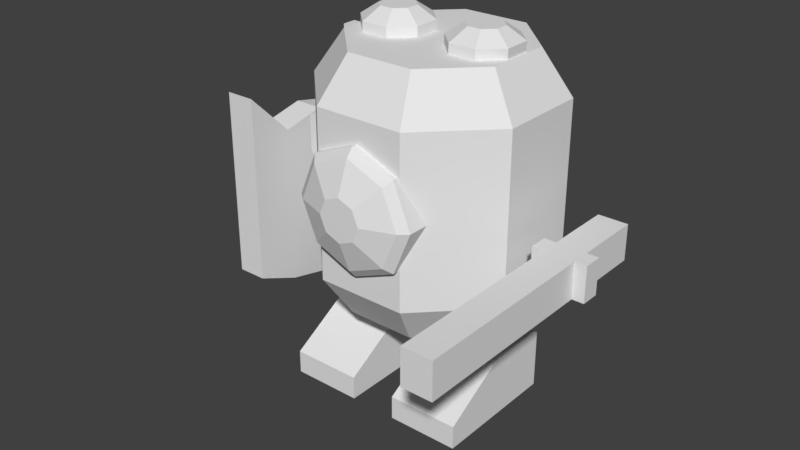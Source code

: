 # Source: Knight.blend  (saved by Blender 2.77.0; exported with 4.5.12 LTS)
import bpy
from mathutils import Matrix  # noqa: F401  (used for matrix-valued properties, if any)

bpy.ops.wm.read_factory_settings(use_empty=True)
scene = bpy.context.scene
scene.name = 'Scene'

# ---- collections
col_collection_1 = bpy.data.collections.new('Collection 1'); scene.collection.children.link(col_collection_1)

# ---- world
world_world = bpy.data.worlds.new('World'); scene.world = world_world
world_world.color = (0.05088, 0.05088, 0.05088)
world_world.use_sun_shadow = False
world_world.sun_shadow_jitter_overblur = 0.0
world_world.cycles.sampling_method = 'MANUAL'

# ---- meshes
me_cylinder = bpy.data.meshes.new('Cylinder')
me_cylinder.from_pydata([(0.3826, 0.924, 0.0001756), (-0.3827, 0.924, 0.0001756), (-0.2868, 0.6925, -1.07), (-0.2868, 0.6925, 1.07), (0.2868, 0.6925, -1.07), (0.2868, 0.6925, 1.07), (0.6924, 0.2869, -1.07), (0.6924, 0.2869, 1.07), (0.6924, -0.2867, -1.07), (0.6924, -0.2867, 1.07), (0.2868, -0.6923, -1.07), (0.2868, -0.6923, 1.07), (-0.2868, -0.6923, -1.07), (-0.2868, -0.6923, 1.07), (-0.6924, -0.2867, -1.07), (-0.6924, -0.2867, 1.07), (-0.6924, 0.2869, -1.07), (-0.6924, 0.2869, 1.07), (0.9238, 0.3828, 0.0001756), (0.9238, -0.3826, 0.0001756), (0.3826, -0.9238, 0.0001756), (-0.3827, -0.9238, 0.0001756), (-0.9239, -0.3826, 0.0001756), (-0.9239, 0.3828, 0.0001756), (-0.9239, 0.3828, 0.7068), (-0.9239, -0.3826, 0.7068), (-0.3827, 0.924, 0.7068), (-0.3827, -0.9238, 0.7068), (0.3826, -0.9238, 0.7068), (0.9238, -0.3826, 0.7068), (0.9238, 0.3828, 0.7068), (0.3826, 0.924, 0.7068), (0.3826, 0.924, -0.7065), (0.9238, 0.3828, -0.7065), (0.9238, -0.3826, -0.7065), (0.3826, -0.9238, -0.7065), (-0.3827, -0.9238, -0.7065), (-0.9239, -0.3826, -0.7065), (-0.3827, 0.924, -0.7065), (-0.9239, 0.3828, -0.7065), (-0.7765, 0.5253, 0.0001756), (-0.9695, 0.5253, 0.0001756), (-0.7765, 0.3728, 0.3682), (-0.9695, 0.3728, 0.3682), (-0.7765, 0.004793, 0.5207), (-0.9695, 0.004793, 0.5207), (-0.7765, -0.3633, 0.3682), (-0.9695, -0.3633, 0.3682), (-0.7765, -0.5157, 0.0001755), (-0.9695, -0.5157, 0.0001755), (-0.7765, -0.3633, -0.3679), (-0.9695, -0.3633, -0.3679), (-0.7765, 0.004793, -0.5203), (-0.9695, 0.004793, -0.5203), (-0.7765, 0.3728, -0.3679), (-0.9695, 0.3728, -0.3679), (-1.032, 0.322, 0.3174), (-1.032, 0.4534, 0.0001756), (-1.032, 0.004793, 0.4488), (-1.032, -0.3124, 0.3174), (-1.032, -0.4438, 0.0001755), (-1.032, -0.3124, -0.317), (-1.032, 0.004793, -0.4484), (-1.032, 0.322, -0.317), (-1.132, 0.1325, 0.1279), (-1.132, 0.1854, 0.0001756), (-1.132, 0.004793, 0.1808), (-1.132, -0.1229, 0.1279), (-1.132, -0.1758, 0.0001755), (-1.132, -0.1229, -0.1276), (-1.132, 0.004793, -0.1805), (-1.132, 0.1325, -0.1276), (-0.2739, 0.906, -0.2737), (-0.2739, 0.906, 0.274), (-0.2739, 1.094, -0.02369), (-0.2739, 1.094, 0.274), (0.2738, 0.906, -0.2737), (0.2738, 0.906, 0.274), (0.2738, 1.094, -0.02369), (0.2738, 1.094, 0.274), (-0.2739, 0.906, 0.1002), (-0.2739, 1.0, 0.274), (-0.2739, 1.094, 0.1002), (-0.2739, 1.0, -0.2737), (0.15, 1.094, 0.274), (0.2738, 1.094, 0.1002), (0.15, 1.094, -0.02369), (0.2738, 1.0, 0.274), (0.2738, 0.906, 0.1002), (0.2738, 1.0, -0.2737), (0.15, 0.906, 0.274), (0.15, 0.906, -0.2737), (0.15, 1.0, 0.274), (0.15, 1.0, -0.2737), (0.2738, 1.0, 0.1002), (0.15, 1.094, 0.1002), (-0.2739, 1.0, 0.1002), (0.15, 1.094, 0.9224), (0.2738, 1.094, 0.9224), (0.2738, 1.0, 0.9224), (0.15, 1.0, 0.9224), (-0.1148, -0.1227, 1.05), (-0.1148, -0.1227, 1.15), (0.1148, -0.1227, 1.05), (0.1148, -0.1227, 1.15), (0.2771, -0.2851, 1.05), (0.2771, -0.2851, 1.15), (0.2771, -0.5147, 1.05), (0.2771, -0.5147, 1.15), (0.1148, -0.677, 1.05), (0.1148, -0.677, 1.15), (-0.1148, -0.677, 1.05), (-0.1148, -0.677, 1.15), (-0.2772, -0.5147, 1.05), (-0.2772, -0.5147, 1.15), (-0.2772, -0.2851, 1.05), (-0.2772, -0.2851, 1.15), (-0.1148, 0.6773, 1.05), (-0.1148, 0.6773, 1.15), (0.1148, 0.6773, 1.05), (0.1148, 0.6773, 1.15), (0.2771, 0.5149, 1.05), (0.2771, 0.5149, 1.15), (0.2771, 0.2853, 1.05), (0.2771, 0.2853, 1.15), (0.1148, 0.123, 1.05), (0.1148, 0.123, 1.15), (-0.1148, 0.123, 1.05), (-0.1148, 0.123, 1.15), (-0.2772, 0.2853, 1.05), (-0.2772, 0.2853, 1.15), (-0.2772, 0.5149, 1.05), (-0.2772, 0.5149, 1.15), (0.05736, -0.2613, 1.25), (-0.05744, -0.2613, 1.25), (-0.1386, -0.3425, 1.25), (-0.1386, -0.4573, 1.25), (-0.05744, -0.5385, 1.25), (0.05736, -0.5385, 1.25), (0.1385, -0.4573, 1.25), (0.1385, -0.3425, 1.25), (0.05736, 0.5387, 1.25), (-0.05744, 0.5387, 1.25), (-0.1386, 0.4575, 1.25), (-0.1386, 0.3427, 1.25), (-0.05744, 0.2615, 1.25), (0.05736, 0.2615, 1.25), (0.1385, 0.3427, 1.25), (0.1385, 0.4575, 1.25), (-0.3, 0.2001, -1.8), (-0.3, 0.2001, -1.3), (-0.3, 0.8001, -1.8), (-0.3, 0.8001, -1.3), (0.3, 0.2001, -1.8), (0.3, 0.2001, -1.3), (0.3, 0.8001, -1.8), (0.3, 0.8001, -1.3), (-0.3, -0.7999, -1.8), (-0.3, -0.7999, -1.3), (-0.3, -0.1999, -1.8), (-0.3, -0.1999, -1.3), (0.3, -0.7999, -1.8), (0.3, -0.7999, -1.3), (0.3, -0.1999, -1.8), (0.3, -0.1999, -1.3), (-0.8, 0.2001, -1.6), (-0.8, 0.8001, -1.6), (-0.8, 0.8001, -1.8), (-0.8, 0.2001, -1.8), (-0.8, -0.7999, -1.6), (-0.8, -0.1999, -1.6), (-0.8, -0.1999, -1.8), (-0.8, -0.7999, -1.8), (-0.75, 1.255, -1.093), (-0.75, 1.255, 0.5002), (-0.75, 1.505, -1.093), (-0.75, 1.505, 0.5002), (0.75, 1.255, -1.093), (0.75, 1.255, 0.5002), (0.75, 1.505, -1.093), (0.75, 1.505, 0.5002), (-3.827e-05, 1.505, 0.2103), (-3.827e-05, 1.505, -1.334), (-3.827e-05, 1.255, 0.2103), (-3.827e-05, 1.255, -1.334), (0.375, 1.505, 0.1291), (0.375, 1.255, -1.25), (0.375, 1.505, -1.25), (0.375, 1.255, 0.1291), (-0.375, 1.505, -1.25), (-0.375, 1.255, 0.1291), (-0.375, 1.505, 0.1291), (-0.375, 1.255, -1.25), (-0.75, 1.255, -0.9748), (-0.75, 1.505, -0.9748), (0.75, 1.505, -0.9748), (0.75, 1.255, -0.9748), (-3.827e-05, 1.255, -0.9748), (-3.827e-05, 1.505, -0.9748), (0.375, 1.255, -0.9748), (0.375, 1.505, -0.9748), (-0.375, 1.505, -0.9748), (-0.375, 1.255, -0.9748), (-0.75, 1.255, 0.02668), (-0.75, 1.505, 0.02668), (0.75, 1.505, 0.02668), (0.75, 1.255, 0.02668), (-3.827e-05, 1.255, 0.02668), (-3.827e-05, 1.505, 0.02668), (0.375, 1.255, 0.02668), (0.375, 1.505, 0.02668), (-0.375, 1.505, 0.02668), (-0.375, 1.255, 0.02668), (-1.9, -1.45, -0.45), (-1.9, -1.45, -0.15), (-1.9, -1.2, -0.45), (-1.9, -1.2, -0.15), (0.4, -1.45, -0.45), (0.4, -1.45, -0.15), (0.4, -1.2, -0.45), (0.4, -1.2, -0.15), (-0.3329, -1.2, -0.15), (-0.3329, -1.2, -0.45), (-0.3329, -1.45, -0.15), (-0.3329, -1.45, -0.45), (-0.175, -1.2, -0.15), (-0.175, -1.45, -0.45), (-0.175, -1.2, -0.45), (-0.175, -1.45, -0.15), (-0.175, -1.55, -0.15), (-0.3329, -1.55, -0.15), (-0.3329, -1.55, -0.45), (-0.175, -1.55, -0.45), (-0.3329, -1.1, -0.15), (-0.175, -1.1, -0.15), (-0.175, -1.1, -0.45), (-0.3329, -1.1, -0.45), (0.15, 0.906, 0.1002)], [], [(18, 30, 29, 19), (32, 0, 18, 33), (26, 3, 5, 31), (0, 31, 30, 18), (33, 18, 19, 34), (31, 5, 7, 30), (20, 28, 27, 21), (34, 19, 20, 35), (30, 7, 9, 29), (21, 27, 25, 22), (35, 20, 21, 36), (29, 9, 11, 28), (22, 25, 24, 23), (36, 21, 22, 37), (28, 11, 13, 27), (23, 24, 26, 1), (37, 22, 23, 39), (27, 13, 15, 25), (5, 3, 17, 15, 13, 11, 9, 7), (39, 23, 1, 38), (25, 15, 17, 24), (19, 29, 28, 20), (38, 1, 0, 32), (24, 17, 3, 26), (2, 4, 6, 8, 10, 12, 14, 16), (1, 26, 31, 0), (2, 38, 32, 4), (16, 39, 38, 2), (14, 37, 39, 16), (12, 36, 37, 14), (10, 35, 36, 12), (8, 34, 35, 10), (6, 33, 34, 8), (4, 32, 33, 6), (40, 41, 43, 42), (42, 43, 45, 44), (44, 45, 47, 46), (46, 47, 49, 48), (48, 49, 51, 50), (50, 51, 53, 52), (49, 47, 59, 60), (52, 53, 55, 54), (54, 55, 41, 40), (57, 63, 71, 65), (55, 53, 62, 63), (45, 43, 56, 58), (51, 49, 60, 61), (41, 55, 63, 57), (43, 41, 57, 56), (47, 45, 58, 59), (53, 51, 61, 62), (64, 65, 71, 70, 69, 68, 67, 66), (62, 61, 69, 70), (60, 59, 67, 68), (58, 56, 64, 66), (63, 62, 70, 71), (61, 60, 68, 69), (59, 58, 66, 67), (56, 57, 65, 64), (96, 82, 74, 83), (95, 85, 78, 86), (94, 88, 76, 89), (93, 86, 78, 89), (92, 84, 75, 81), (90, 92, 81, 73), (77, 87, 92, 90), (87, 79, 98, 99), (91, 93, 89, 76), (72, 83, 93, 91), (83, 74, 86, 93), (85, 94, 89, 78), (79, 87, 94, 85), (87, 77, 88, 94), (82, 95, 86, 74), (75, 84, 95, 82), (84, 79, 85, 95), (80, 96, 83, 72), (73, 81, 96, 80), (81, 75, 82, 96), (99, 98, 97, 100), (79, 84, 97, 98), (84, 92, 100, 97), (92, 87, 99, 100), (101, 102, 104, 103), (103, 104, 106, 105), (105, 106, 108, 107), (107, 108, 110, 109), (109, 110, 112, 111), (111, 112, 114, 113), (113, 114, 116, 115), (115, 116, 102, 101), (117, 118, 120, 119), (119, 120, 122, 121), (121, 122, 124, 123), (123, 124, 126, 125), (125, 126, 128, 127), (127, 128, 130, 129), (129, 130, 132, 131), (131, 132, 118, 117), (133, 134, 135, 136, 137, 138, 139, 140), (102, 134, 133, 104), (116, 135, 134, 102), (114, 136, 135, 116), (112, 137, 136, 114), (110, 138, 137, 112), (108, 139, 138, 110), (106, 140, 139, 108), (104, 133, 140, 106), (141, 142, 143, 144, 145, 146, 147, 148), (118, 142, 141, 120), (132, 143, 142, 118), (130, 144, 143, 132), (128, 145, 144, 130), (126, 146, 145, 128), (124, 147, 146, 126), (122, 148, 147, 124), (120, 141, 148, 122), (152, 156, 155, 151), (156, 154, 153, 155), (154, 150, 149, 153), (149, 151, 155, 153), (154, 156, 152, 150), (160, 164, 163, 159), (164, 162, 161, 163), (162, 158, 157, 161), (157, 159, 163, 161), (162, 164, 160, 158), (165, 166, 167, 168), (152, 166, 165, 150), (151, 167, 166, 152), (149, 168, 167, 151), (150, 165, 168, 149), (169, 170, 171, 172), (160, 170, 169, 158), (159, 171, 170, 160), (157, 172, 171, 159), (158, 169, 172, 157), (193, 194, 175, 173), (200, 195, 179, 187), (195, 196, 177, 179), (202, 193, 173, 192), (186, 187, 179, 177), (190, 191, 176, 174), (188, 185, 181, 183), (192, 189, 182, 184), (199, 197, 184, 186), (201, 198, 182, 189), (196, 199, 186, 177), (178, 180, 185, 188), (184, 182, 187, 186), (198, 200, 187, 182), (194, 201, 189, 175), (173, 175, 189, 192), (183, 181, 191, 190), (197, 202, 192, 184), (207, 212, 202, 197), (204, 211, 201, 194), (208, 210, 200, 198), (206, 209, 199, 196), (211, 208, 198, 201), (209, 207, 197, 199), (212, 203, 193, 202), (205, 206, 196, 195), (210, 205, 195, 200), (203, 204, 194, 193), (174, 176, 204, 203), (185, 180, 205, 210), (180, 178, 206, 205), (190, 174, 203, 212), (188, 183, 207, 209), (191, 181, 208, 211), (178, 188, 209, 206), (181, 185, 210, 208), (176, 191, 211, 204), (183, 190, 212, 207), (214, 216, 215, 213), (225, 220, 219, 227), (220, 218, 217, 219), (223, 214, 213, 224), (226, 227, 219, 217), (223, 221, 216, 214), (228, 225, 221, 223), (213, 215, 222, 224), (216, 221, 222, 215), (218, 228, 226, 217), (218, 220, 225, 228), (224, 222, 227, 226), (229, 230, 231, 232), (223, 230, 229, 228), (224, 231, 230, 223), (226, 232, 231, 224), (228, 229, 232, 226), (233, 234, 235, 236), (225, 234, 233, 221), (227, 235, 234, 225), (222, 236, 235, 227), (221, 233, 236, 222), (40, 42, 44, 46, 48, 50, 52, 54), (101, 103, 105, 107, 109, 111, 113, 115), (117, 119, 121, 123, 125, 127, 129, 131), (88, 77, 90, 237), (76, 88, 237, 91), (237, 90, 73, 80), (91, 237, 80, 72)])
me_cylinder.use_remesh_preserve_volume = False
me_cylinder.use_remesh_preserve_attributes = False
me_cylinder.use_mirror_vertex_groups = False
me_cylinder.use_paint_bone_selection = False
me_cylinder.use_paint_mask = True
me_cylinder.update()
arm_skelly = bpy.data.armatures.new('Skelly')  # bones are not reproduced

# ---- objects
ob_armature = bpy.data.objects.new('Armature', arm_skelly)
ob_cylinder = bpy.data.objects.new('Cylinder', me_cylinder)

# ---- transforms, parenting, visibility, modifiers, constraints
ob_armature.location = (0.0, 0.0, 0.0)
ob_armature.rotation_euler = (0.0, -0.0, 1.571)
ob_armature.lineart.crease_threshold = 0.0
ob_cylinder.parent = ob_armature
ob_cylinder.location = (0.0, 0.0, 0.0)
ob_cylinder.lineart.crease_threshold = 0.0
_vg = ob_cylinder.vertex_groups.new(name='Arm.l')
for _i, _w in zip([2, 3, 5, 6, 7, 8, 9, 10, 11, 12, 13, 14, 15, 16, 17, 18, 19, 20, 21, 22, 23, 24, 25, 26, 27, 28, 29, 30, 31, 33, 34, 35, 36, 37, 39], [0.0, 0.0, 0.0, 0.0, 0.0, 0.0, 0.0, 0.0, 0.0, 0.0, 0.0, 0.0, 0.0, 0.0, 0.0, 0.0, 0.0, 0.0, 0.0, 0.0, 0.0, 0.0, 0.0, 0.0, 0.0, 0.0, 0.0, 0.0, 0.0, 0.0, 0.0, 0.0, 0.0, 0.0, 0.0]): _vg.add([_i], _w, 'REPLACE')
_vg = ob_cylinder.vertex_groups.new(name='Arm.r')
for _i, _w in zip([0, 1, 2, 3, 4, 5, 6, 7, 8, 9, 11, 13, 14, 15, 16, 17, 18, 19, 22, 23, 24, 25, 26, 27, 28, 29, 30, 31, 32, 33, 34, 37, 38, 39, 72, 73, 74, 75, 76, 77, 78, 79, 80, 81, 82, 83, 84, 85, 86, 87, 88, 89, 90, 91, 92, 93, 94, 95, 96, 97, 98, 99, 100, 237], [0.0, 0.0, 0.0, 0.0, 0.0, 0.0, 0.0, 0.0, 0.0, 0.0, 0.0, 0.0, 0.0, 0.0, 0.0, 0.0, 0.0, 0.0, 0.0, 0.0, 0.0, 0.0, 0.0, 0.0, 0.0, 0.0, 0.0, 0.0, 0.0, 0.0, 0.0, 0.0, 0.0, 0.0, 0.0, 0.0, 0.0, 0.0, 0.0, 0.0, 0.0, 0.0, 0.0, 0.0, 0.0, 0.0, 0.0, 0.0, 0.0, 0.0, 0.0, 0.0, 0.0, 0.0, 0.0, 0.0, 0.0, 0.0, 0.0, 0.0, 0.0, 0.0, 0.0, 0.0]): _vg.add([_i], _w, 'REPLACE')
_vg = ob_cylinder.vertex_groups.new(name='Body')
_vg.add([0, 1, 2, 3, 4, 5, 6, 7, 8, 9, 10, 11, 12, 13, 14, 15, 16, 17, 18, 19, 20, 21, 22, 23, 24, 25, 26, 27, 28, 29, 30, 31, 32, 33, 34, 35, 36, 37, 38, 39, 40, 41, 42, 43, 44, 45, 46, 47, 48, 49, 50, 51, 52, 53, 54, 55, 56, 57, 58, 59, 60, 61, 62, 63, 64, 65, 66, 67, 68, 69, 70, 71, 72, 73, 74, 75, 76, 77, 78, 79, 80, 81, 82, 83, 84, 85, 86, 87, 88, 89, 90, 91, 92, 93, 94, 95, 96, 97, 98, 99, 100, 101, 102, 103, 104, 105, 106, 107, 108, 109, 110, 111, 112, 113, 114, 115, 116, 117, 118, 119, 120, 121, 122, 123, 124, 125, 126, 127, 128, 129, 130, 131, 132, 133, 134, 135, 136, 137, 138, 139, 140, 141, 142, 143, 144, 145, 146, 147, 148, 237], 1.0, 'REPLACE')
_vg = ob_cylinder.vertex_groups.new(name='Head')
for _i, _w in zip([0, 1, 3, 5, 7, 9, 11, 13, 15, 17, 18, 19, 20, 21, 22, 23, 24, 25, 26, 27, 28, 29, 30, 31, 33, 34, 37, 39, 40, 41, 42, 43, 44, 45, 46, 47, 48, 49, 50, 51, 52, 53, 54, 55, 56, 57, 58, 59, 60, 61, 62, 63, 64, 65, 66, 67, 68, 69, 70, 71, 101, 102, 103, 104, 105, 106, 107, 108, 109, 110, 111, 112, 113, 114, 115, 116, 117, 118, 119, 120, 121, 122, 123, 124, 125, 126, 127, 128, 129, 130, 131, 132, 133, 134, 135, 136, 137, 138, 139, 140, 141, 142, 143, 144, 145, 146, 147, 148], [0.0, 0.0, 0.0, 0.0, 0.0, 0.0, 0.0, 0.0, 0.0, 0.0, 0.0, 0.0, 0.0, 0.0, 0.0, 0.0, 0.0, 0.0, 0.0, 0.0, 0.0, 0.0, 0.0, 0.0, 0.0, 0.0, 0.0, 0.0, 0.0, 0.0, 0.0, 0.0, 0.0, 0.0, 0.0, 0.0, 0.0, 0.0, 0.0, 0.0, 0.0, 0.0, 0.0, 0.0, 0.0, 0.0, 0.0, 0.0, 0.0, 0.0, 0.0, 0.0, 0.0, 0.0, 0.0, 0.0, 0.0, 0.0, 0.0, 0.0, 0.0, 0.0, 0.0, 0.0, 0.0, 0.0, 0.0, 0.0, 0.0, 0.0, 0.0, 0.0, 0.0, 0.0, 0.0, 0.0, 0.0, 0.0, 0.0, 0.0, 0.0, 0.0, 0.0, 0.0, 0.0, 0.0, 0.0, 0.0, 0.0, 0.0, 0.0, 0.0, 0.0, 0.0, 0.0, 0.0, 0.0, 0.0, 0.0, 0.0, 0.0, 0.0, 0.0, 0.0, 0.0, 0.0, 0.0, 0.0]): _vg.add([_i], _w, 'REPLACE')
_vg = ob_cylinder.vertex_groups.new(name='Leg.l')
for _i, _w in zip([157, 158, 159, 160, 161, 162, 163, 164, 169, 170, 171, 172], [0.0, 0.0, 0.0, 0.0, 0.0, 0.0, 0.0, 0.0, 0.0, 0.0, 0.0, 0.0]): _vg.add([_i], _w, 'REPLACE')
_vg = ob_cylinder.vertex_groups.new(name='Leg.r')
for _i, _w in zip([149, 150, 151, 152, 153, 154, 155, 156, 165, 166, 167, 168], [0.0, 3.497e-28, 2.854e-13, 8.646e-26, 0.0, 1.425e-35, 0.0, 3.243e-33, 1.494e-15, 1.525e-36, 1.433e-34, 0.0]): _vg.add([_i], _w, 'REPLACE')
_vg = ob_cylinder.vertex_groups.new(name='Shield')
_vg.add([173, 174, 175, 176, 177, 178, 179, 180, 181, 182, 183, 184, 185, 186, 187, 188, 189, 190, 191, 192, 193, 194, 195, 196, 197, 198, 199, 200, 201, 202, 203, 204, 205, 206, 207, 208, 209, 210, 211, 212], 1.0, 'REPLACE')
_vg = ob_cylinder.vertex_groups.new(name='Sword')
_vg.add([213, 214, 215, 216, 217, 218, 219, 220, 221, 222, 223, 224, 225, 226, 227, 228, 229, 230, 231, 232, 233, 234, 235, 236], 1.0, 'REPLACE')
_vg = ob_cylinder.vertex_groups.new(name='toe.l')
_vg.add([157, 158, 159, 160, 161, 162, 163, 164, 169, 170, 171, 172], 1.0, 'REPLACE')
_vg = ob_cylinder.vertex_groups.new(name='toe.r')
_vg.add([149, 150, 151, 152, 153, 154, 155, 156, 165, 166, 167, 168], 1.0, 'REPLACE')
_m = ob_cylinder.modifiers.new('Armature', 'ARMATURE')
_m.object = ob_armature

# ---- collection membership
col_collection_1.objects.link(ob_armature)
col_collection_1.objects.link(ob_cylinder)

# ---- scene / render settings (as saved in the file)
scene.frame_start = 0; scene.frame_end = 32; scene.frame_set(0)
scene.render.engine = 'BLENDER_EEVEE_NEXT'
scene.render.resolution_percentage = 50
scene.render.dither_intensity = 0.0
scene.cycles.use_denoising = False
scene.cycles.samples = 128
scene.cycles.sampling_pattern = 'TABULATED_SOBOL'
scene.cycles.light_sampling_threshold = 0.0
scene.cycles.use_adaptive_sampling = False
scene.cycles.use_light_tree = False
scene.cycles.blur_glossy = 0.0
scene.cycles.sample_clamp_indirect = 0.0
scene.view_settings.view_transform = 'Standard'
bpy.context.view_layer.update()

# ---- added for rendering (the .blend has no active camera and no usable light): camera, sun
cam_auto = bpy.data.cameras.new('AutoCamera')
cam_auto.lens = 50.0
cam_auto.sensor_width = 36.0
cam_auto.clip_end = 1000.0
ob_auto_camera = bpy.data.objects.new('AutoCamera', cam_auto)
scene.collection.objects.link(ob_auto_camera)
ob_auto_camera.location = (4.79525, -6.21564, 3.54355)
ob_auto_camera.rotation_euler = (1.09748, -7.21219e-08, 0.694738)
scene.camera = ob_auto_camera
light_auto_sun = bpy.data.lights.new('AutoSun', 'SUN')
light_auto_sun.energy = 3.0
light_auto_sun.angle = 0.0523599
ob_auto_sun = bpy.data.objects.new('AutoSun', light_auto_sun)
scene.collection.objects.link(ob_auto_sun)
ob_auto_sun.rotation_euler = (0.872665, 0.174533, 0.523599)
bpy.context.view_layer.update()
